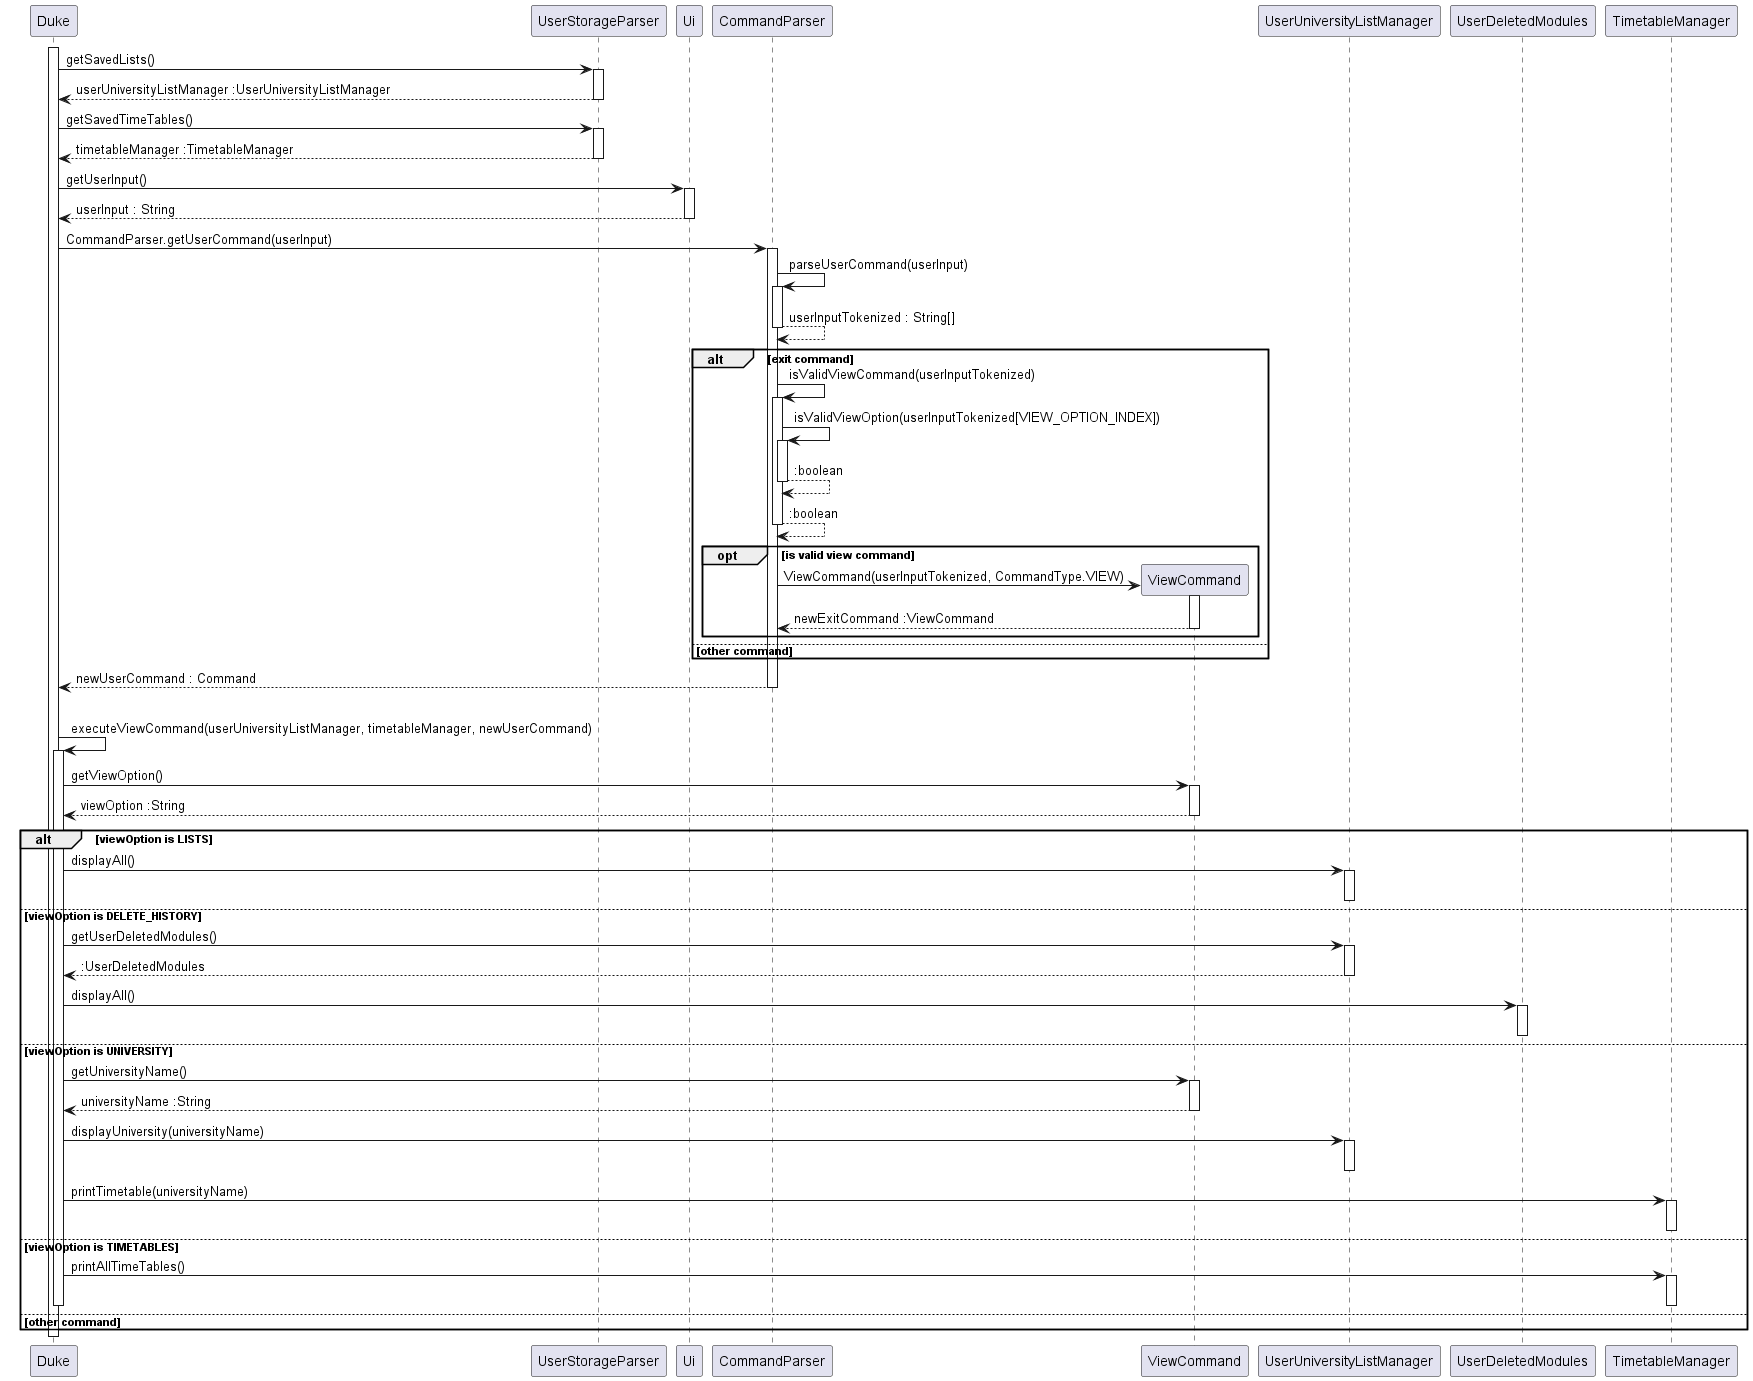

The diagram above was rendered by PlantUML. Its source (embedded in the PNG):
@startuml

activate Duke

Duke -> UserStorageParser : getSavedLists()
activate UserStorageParser

UserStorageParser --> Duke : userUniversityListManager :UserUniversityListManager
deactivate UserStorageParser

Duke -> UserStorageParser : getSavedTimeTables()
activate UserStorageParser

UserStorageParser --> Duke : timetableManager :TimetableManager
deactivate UserStorageParser

Duke -> Ui : getUserInput()
activate Ui

Ui --> Duke : userInput : String
deactivate Ui

Duke -> CommandParser : CommandParser.getUserCommand(userInput)
activate CommandParser

CommandParser -> CommandParser : parseUserCommand(userInput)
activate CommandParser

CommandParser --> CommandParser : userInputTokenized : String[]
deactivate CommandParser

alt exit command

    CommandParser -> CommandParser : isValidViewCommand(userInputTokenized)
    activate CommandParser

    CommandParser -> CommandParser : isValidViewOption(userInputTokenized[VIEW_OPTION_INDEX])
    activate CommandParser

    CommandParser --> CommandParser : :boolean
    deactivate CommandParser

    CommandParser --> CommandParser : :boolean
    deactivate CommandParser

    opt is valid view command

        create ViewCommand
        CommandParser -> ViewCommand : ViewCommand(userInputTokenized, CommandType.VIEW)
        activate ViewCommand

        ViewCommand --> CommandParser : newExitCommand :ViewCommand
        deactivate ViewCommand
    end

else other command

end

CommandParser --> Duke : newUserCommand : Command
deactivate CommandParser

alt exit command

Duke -> Duke : executeViewCommand(userUniversityListManager, timetableManager, newUserCommand)
activate Duke

   Duke -> ViewCommand : getViewOption()
   activate ViewCommand

   ViewCommand --> Duke : viewOption :String
   deactivate ViewCommand

   alt viewOption is LISTS
   Duke -> UserUniversityListManager : displayAll()
   activate UserUniversityListManager

   deactivate UserUniversityListManager
   else viewOption is DELETE_HISTORY
    Duke -> UserUniversityListManager : getUserDeletedModules()
    activate UserUniversityListManager

    UserUniversityListManager --> Duke : :UserDeletedModules
    deactivate UserUniversityListManager

    Duke -> UserDeletedModules : displayAll()
    activate UserDeletedModules

    deactivate UserDeletedModules

   else viewOption is UNIVERSITY
    Duke -> ViewCommand : getUniversityName()
    activate ViewCommand

    ViewCommand --> Duke : universityName :String
    deactivate ViewCommand
    Duke -> UserUniversityListManager : displayUniversity(universityName)
    activate UserUniversityListManager

    deactivate UserUniversityListManager
    Duke -> TimetableManager : printTimetable(universityName)
    activate TimetableManager

    deactivate TimetableManager

   else viewOption is TIMETABLES
    Duke -> TimetableManager : printAllTimeTables()
    activate TimetableManager

    deactivate TimetableManager

else other command
deactivate Duke

end

deactivate Duke

@enduml